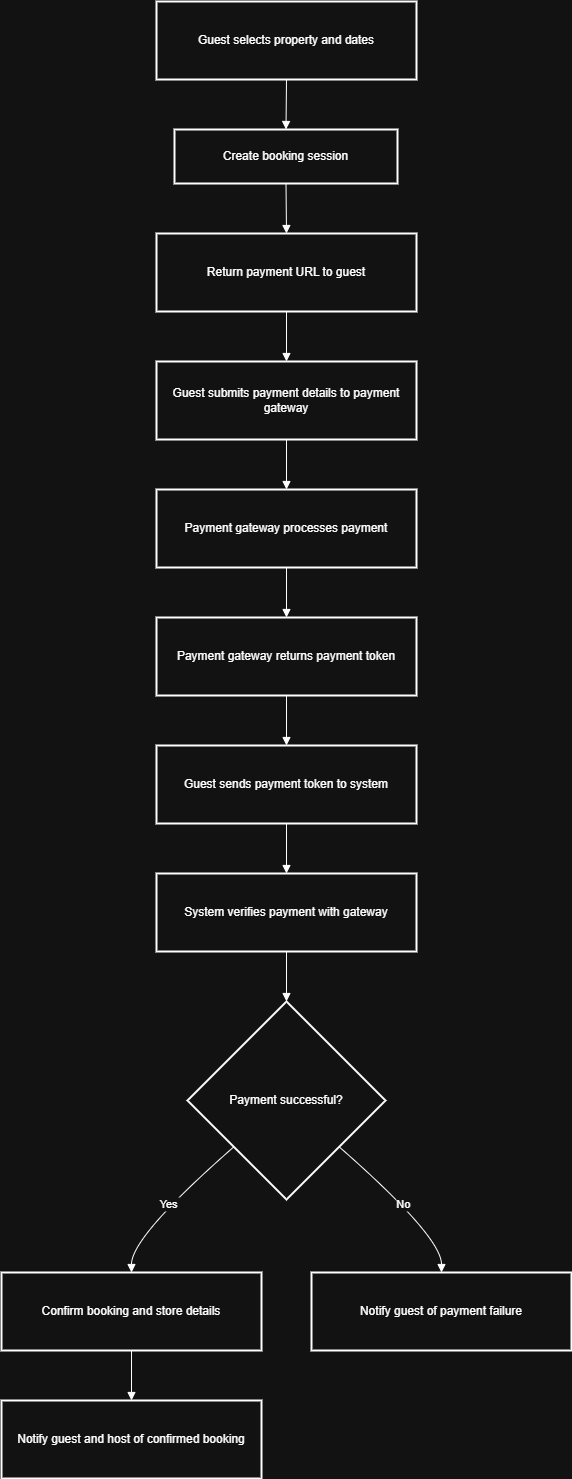

The diagram above was exported from draw.io. Its source (the exported page's mxGraphModel, read from the mxfile embedded in the PNG):
<mxGraphModel dx="1042" dy="562" grid="1" gridSize="10" guides="1" tooltips="1" connect="1" arrows="1" fold="1" page="1" pageScale="1" pageWidth="850" pageHeight="1100" math="0" shadow="0">
  <root>
    <mxCell id="0" />
    <mxCell id="1" parent="0" />
    <mxCell id="P3XRMmOt7dnA5POYGaCe-1" value="Guest selects property and dates" style="whiteSpace=wrap;strokeWidth=2;" vertex="1" parent="1">
      <mxGeometry x="175" y="20" width="260" height="78" as="geometry" />
    </mxCell>
    <mxCell id="P3XRMmOt7dnA5POYGaCe-2" value="Create booking session" style="whiteSpace=wrap;strokeWidth=2;" vertex="1" parent="1">
      <mxGeometry x="193" y="148" width="223" height="54" as="geometry" />
    </mxCell>
    <mxCell id="P3XRMmOt7dnA5POYGaCe-3" value="Return payment URL to guest" style="whiteSpace=wrap;strokeWidth=2;" vertex="1" parent="1">
      <mxGeometry x="175" y="252" width="260" height="78" as="geometry" />
    </mxCell>
    <mxCell id="P3XRMmOt7dnA5POYGaCe-4" value="Guest submits payment details to payment gateway" style="whiteSpace=wrap;strokeWidth=2;" vertex="1" parent="1">
      <mxGeometry x="175" y="380" width="260" height="78" as="geometry" />
    </mxCell>
    <mxCell id="P3XRMmOt7dnA5POYGaCe-5" value="Payment gateway processes payment" style="whiteSpace=wrap;strokeWidth=2;" vertex="1" parent="1">
      <mxGeometry x="175" y="508" width="260" height="78" as="geometry" />
    </mxCell>
    <mxCell id="P3XRMmOt7dnA5POYGaCe-6" value="Payment gateway returns payment token" style="whiteSpace=wrap;strokeWidth=2;" vertex="1" parent="1">
      <mxGeometry x="175" y="636" width="260" height="78" as="geometry" />
    </mxCell>
    <mxCell id="P3XRMmOt7dnA5POYGaCe-7" value="Guest sends payment token to system" style="whiteSpace=wrap;strokeWidth=2;" vertex="1" parent="1">
      <mxGeometry x="175" y="764" width="260" height="78" as="geometry" />
    </mxCell>
    <mxCell id="P3XRMmOt7dnA5POYGaCe-8" value="System verifies payment with gateway" style="whiteSpace=wrap;strokeWidth=2;" vertex="1" parent="1">
      <mxGeometry x="175" y="892" width="260" height="78" as="geometry" />
    </mxCell>
    <mxCell id="P3XRMmOt7dnA5POYGaCe-9" value="Payment successful?" style="rhombus;strokeWidth=2;whiteSpace=wrap;" vertex="1" parent="1">
      <mxGeometry x="206" y="1020" width="198" height="198" as="geometry" />
    </mxCell>
    <mxCell id="P3XRMmOt7dnA5POYGaCe-10" value="Confirm booking and store details" style="whiteSpace=wrap;strokeWidth=2;" vertex="1" parent="1">
      <mxGeometry x="20" y="1291" width="260" height="78" as="geometry" />
    </mxCell>
    <mxCell id="P3XRMmOt7dnA5POYGaCe-11" value="Notify guest of payment failure" style="whiteSpace=wrap;strokeWidth=2;" vertex="1" parent="1">
      <mxGeometry x="330" y="1291" width="260" height="78" as="geometry" />
    </mxCell>
    <mxCell id="P3XRMmOt7dnA5POYGaCe-12" value="Notify guest and host of confirmed booking" style="whiteSpace=wrap;strokeWidth=2;" vertex="1" parent="1">
      <mxGeometry x="20" y="1419" width="260" height="78" as="geometry" />
    </mxCell>
    <mxCell id="P3XRMmOt7dnA5POYGaCe-13" value="" style="curved=1;startArrow=none;endArrow=block;exitX=0.5;exitY=1;entryX=0.5;entryY=0;rounded=0;" edge="1" parent="1" source="P3XRMmOt7dnA5POYGaCe-1" target="P3XRMmOt7dnA5POYGaCe-2">
      <mxGeometry relative="1" as="geometry">
        <Array as="points" />
      </mxGeometry>
    </mxCell>
    <mxCell id="P3XRMmOt7dnA5POYGaCe-14" value="" style="curved=1;startArrow=none;endArrow=block;exitX=0.5;exitY=1;entryX=0.5;entryY=0;rounded=0;" edge="1" parent="1" source="P3XRMmOt7dnA5POYGaCe-2" target="P3XRMmOt7dnA5POYGaCe-3">
      <mxGeometry relative="1" as="geometry">
        <Array as="points" />
      </mxGeometry>
    </mxCell>
    <mxCell id="P3XRMmOt7dnA5POYGaCe-15" value="" style="curved=1;startArrow=none;endArrow=block;exitX=0.5;exitY=1;entryX=0.5;entryY=0;rounded=0;" edge="1" parent="1" source="P3XRMmOt7dnA5POYGaCe-3" target="P3XRMmOt7dnA5POYGaCe-4">
      <mxGeometry relative="1" as="geometry">
        <Array as="points" />
      </mxGeometry>
    </mxCell>
    <mxCell id="P3XRMmOt7dnA5POYGaCe-16" value="" style="curved=1;startArrow=none;endArrow=block;exitX=0.5;exitY=1;entryX=0.5;entryY=0;rounded=0;" edge="1" parent="1" source="P3XRMmOt7dnA5POYGaCe-4" target="P3XRMmOt7dnA5POYGaCe-5">
      <mxGeometry relative="1" as="geometry">
        <Array as="points" />
      </mxGeometry>
    </mxCell>
    <mxCell id="P3XRMmOt7dnA5POYGaCe-17" value="" style="curved=1;startArrow=none;endArrow=block;exitX=0.5;exitY=1;entryX=0.5;entryY=0;rounded=0;" edge="1" parent="1" source="P3XRMmOt7dnA5POYGaCe-5" target="P3XRMmOt7dnA5POYGaCe-6">
      <mxGeometry relative="1" as="geometry">
        <Array as="points" />
      </mxGeometry>
    </mxCell>
    <mxCell id="P3XRMmOt7dnA5POYGaCe-18" value="" style="curved=1;startArrow=none;endArrow=block;exitX=0.5;exitY=1;entryX=0.5;entryY=0;rounded=0;" edge="1" parent="1" source="P3XRMmOt7dnA5POYGaCe-6" target="P3XRMmOt7dnA5POYGaCe-7">
      <mxGeometry relative="1" as="geometry">
        <Array as="points" />
      </mxGeometry>
    </mxCell>
    <mxCell id="P3XRMmOt7dnA5POYGaCe-19" value="" style="curved=1;startArrow=none;endArrow=block;exitX=0.5;exitY=1;entryX=0.5;entryY=0;rounded=0;" edge="1" parent="1" source="P3XRMmOt7dnA5POYGaCe-7" target="P3XRMmOt7dnA5POYGaCe-8">
      <mxGeometry relative="1" as="geometry">
        <Array as="points" />
      </mxGeometry>
    </mxCell>
    <mxCell id="P3XRMmOt7dnA5POYGaCe-20" value="" style="curved=1;startArrow=none;endArrow=block;exitX=0.5;exitY=1;entryX=0.5;entryY=0;rounded=0;" edge="1" parent="1" source="P3XRMmOt7dnA5POYGaCe-8" target="P3XRMmOt7dnA5POYGaCe-9">
      <mxGeometry relative="1" as="geometry">
        <Array as="points" />
      </mxGeometry>
    </mxCell>
    <mxCell id="P3XRMmOt7dnA5POYGaCe-21" value="Yes" style="curved=1;startArrow=none;endArrow=block;exitX=0;exitY=0.94;entryX=0.5;entryY=0;rounded=0;" edge="1" parent="1" source="P3XRMmOt7dnA5POYGaCe-9" target="P3XRMmOt7dnA5POYGaCe-10">
      <mxGeometry relative="1" as="geometry">
        <Array as="points">
          <mxPoint x="150" y="1255" />
        </Array>
      </mxGeometry>
    </mxCell>
    <mxCell id="P3XRMmOt7dnA5POYGaCe-22" value="No" style="curved=1;startArrow=none;endArrow=block;exitX=1;exitY=0.94;entryX=0.5;entryY=0;rounded=0;" edge="1" parent="1" source="P3XRMmOt7dnA5POYGaCe-9" target="P3XRMmOt7dnA5POYGaCe-11">
      <mxGeometry relative="1" as="geometry">
        <Array as="points">
          <mxPoint x="460" y="1255" />
        </Array>
      </mxGeometry>
    </mxCell>
    <mxCell id="P3XRMmOt7dnA5POYGaCe-23" value="" style="curved=1;startArrow=none;endArrow=block;exitX=0.5;exitY=1;entryX=0.5;entryY=0;rounded=0;" edge="1" parent="1" source="P3XRMmOt7dnA5POYGaCe-10" target="P3XRMmOt7dnA5POYGaCe-12">
      <mxGeometry relative="1" as="geometry">
        <Array as="points" />
      </mxGeometry>
    </mxCell>
  </root>
</mxGraphModel>